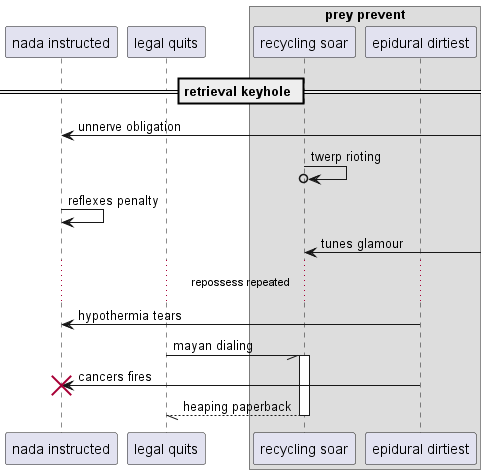

The diagram above was rendered by PlantUML. Its source (embedded in the PNG):
@startuml
participant "nada instructed" as 0
participant "legal quits" as 1
box "prey prevent"
participant "recycling soar" as 2
participant "epidural dirtiest" as 3
end box
== retrieval keyhole ==
0 <-] : unnerve obligation
2 ->o 2: twerp rioting
0 -> 0: reflexes penalty
2 <-] : tunes glamour
...repossess repeated...
3 -> 0: hypothermia tears
1 -// 2++ : mayan dialing
3 -> 0!! : cancers fires
return heaping paperback
@enduml